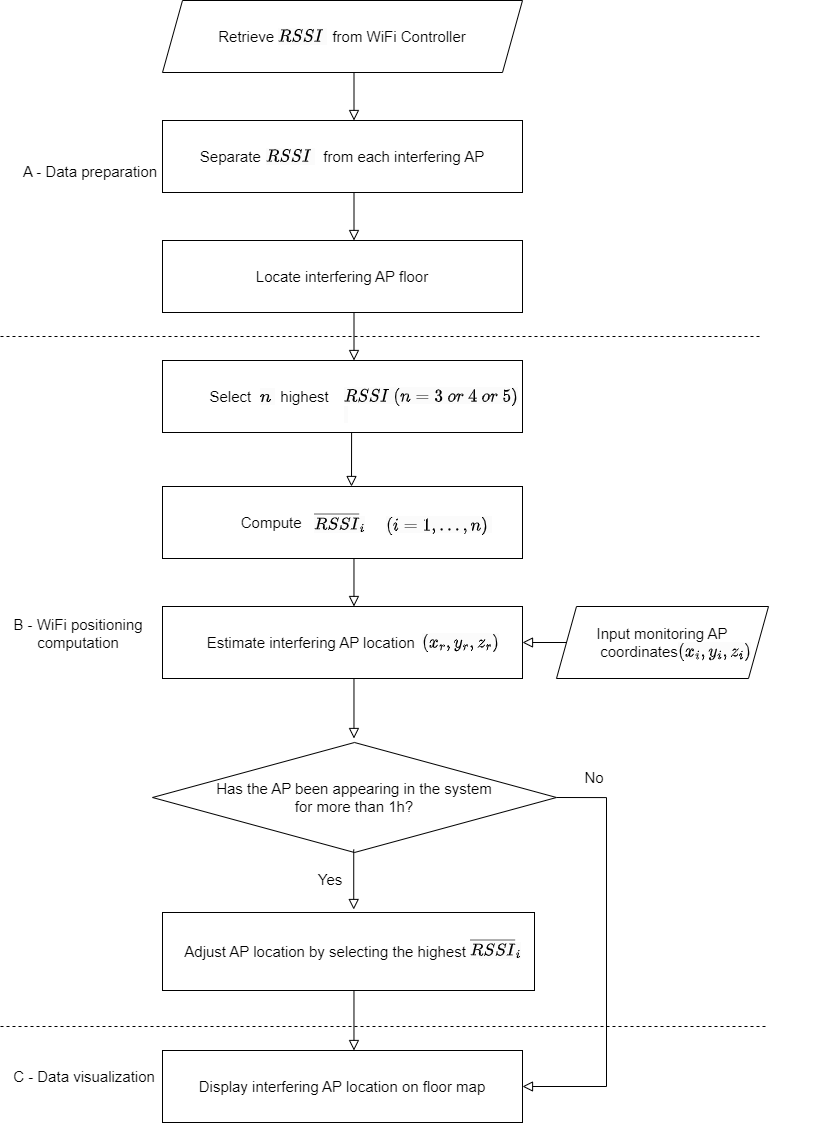

The diagram above was exported from draw.io. Its source (the exported page's mxGraphModel, read from the mxfile embedded in the PNG):
<mxGraphModel dx="3072" dy="902" grid="1" gridSize="6" guides="1" tooltips="1" connect="1" arrows="1" fold="1" page="1" pageScale="1" pageWidth="827" pageHeight="1169" background="none" math="1" shadow="0">
  <root>
    <mxCell id="WIyWlLk6GJQsqaUBKTNV-0" />
    <mxCell id="WIyWlLk6GJQsqaUBKTNV-1" parent="WIyWlLk6GJQsqaUBKTNV-0" />
    <mxCell id="pItev4PutjORk5rHY0TG-6" value="Separate&amp;nbsp; &amp;nbsp; &amp;nbsp; &amp;nbsp; &amp;nbsp; &amp;nbsp; &amp;nbsp; &amp;nbsp;from each interfering AP" style="rounded=0;whiteSpace=wrap;html=1;fontSize=15;" parent="WIyWlLk6GJQsqaUBKTNV-1" vertex="1">
      <mxGeometry x="-1176" y="1248" width="360" height="72" as="geometry" />
    </mxCell>
    <mxCell id="pItev4PutjORk5rHY0TG-40" value="" style="rounded=0;html=1;jettySize=auto;orthogonalLoop=1;fontSize=15;endArrow=block;endFill=0;endSize=8;strokeWidth=1;shadow=0;labelBackgroundColor=none;edgeStyle=orthogonalEdgeStyle;exitX=0.5;exitY=1;exitDx=0;exitDy=0;" parent="WIyWlLk6GJQsqaUBKTNV-1" edge="1">
      <mxGeometry relative="1" as="geometry">
        <mxPoint x="-984.5" y="1200" as="sourcePoint" />
        <mxPoint x="-984.5" y="1248" as="targetPoint" />
      </mxGeometry>
    </mxCell>
    <mxCell id="PpZkbGbvofRb1YSIfM_J-12" value="Display interfering AP location on floor map" style="rounded=0;whiteSpace=wrap;html=1;fontSize=15;" parent="WIyWlLk6GJQsqaUBKTNV-1" vertex="1">
      <mxGeometry x="-1176" y="2178" width="360" height="72" as="geometry" />
    </mxCell>
    <mxCell id="PpZkbGbvofRb1YSIfM_J-16" value="Compute&amp;nbsp; &amp;nbsp; &amp;nbsp; &amp;nbsp; &amp;nbsp; &amp;nbsp; &amp;nbsp; &amp;nbsp; &amp;nbsp; &amp;nbsp; &amp;nbsp; &amp;nbsp; &amp;nbsp; &amp;nbsp; &amp;nbsp; &amp;nbsp; &amp;nbsp;&amp;nbsp;" style="rounded=0;whiteSpace=wrap;html=1;fontSize=15;" parent="WIyWlLk6GJQsqaUBKTNV-1" vertex="1">
      <mxGeometry x="-1176" y="1614" width="360" height="72" as="geometry" />
    </mxCell>
    <mxCell id="PpZkbGbvofRb1YSIfM_J-17" value="" style="rounded=0;html=1;jettySize=auto;orthogonalLoop=1;fontSize=15;endArrow=block;endFill=0;endSize=8;strokeWidth=1;shadow=0;labelBackgroundColor=none;edgeStyle=orthogonalEdgeStyle;exitX=0.5;exitY=1;exitDx=0;exitDy=0;" parent="WIyWlLk6GJQsqaUBKTNV-1" edge="1">
      <mxGeometry relative="1" as="geometry">
        <mxPoint x="-984.5" y="1440" as="sourcePoint" />
        <mxPoint x="-984.5" y="1488" as="targetPoint" />
      </mxGeometry>
    </mxCell>
    <mxCell id="odYKFkWObPkFNgr9ohdS-0" value="Locate interfering AP floor" style="rounded=0;whiteSpace=wrap;html=1;fontSize=15;" parent="WIyWlLk6GJQsqaUBKTNV-1" vertex="1">
      <mxGeometry x="-1176" y="1368" width="360" height="72" as="geometry" />
    </mxCell>
    <mxCell id="odYKFkWObPkFNgr9ohdS-1" value="" style="rounded=0;html=1;jettySize=auto;orthogonalLoop=1;fontSize=15;endArrow=block;endFill=0;endSize=8;strokeWidth=1;shadow=0;labelBackgroundColor=none;edgeStyle=orthogonalEdgeStyle;exitX=0.5;exitY=1;exitDx=0;exitDy=0;" parent="WIyWlLk6GJQsqaUBKTNV-1" edge="1">
      <mxGeometry relative="1" as="geometry">
        <mxPoint x="-984.5" y="1320" as="sourcePoint" />
        <mxPoint x="-984.5" y="1368" as="targetPoint" />
      </mxGeometry>
    </mxCell>
    <mxCell id="xVhhT0xDlhFF-GBbqOxg-1" value="" style="endArrow=none;dashed=1;html=1;rounded=0;fontSize=15;" parent="WIyWlLk6GJQsqaUBKTNV-1" edge="1">
      <mxGeometry width="50" height="50" relative="1" as="geometry">
        <mxPoint x="-1338" y="1464" as="sourcePoint" />
        <mxPoint x="-576" y="1464" as="targetPoint" />
      </mxGeometry>
    </mxCell>
    <mxCell id="xVhhT0xDlhFF-GBbqOxg-2" value="" style="endArrow=none;dashed=1;html=1;rounded=0;fontSize=15;" parent="WIyWlLk6GJQsqaUBKTNV-1" edge="1">
      <mxGeometry width="50" height="50" relative="1" as="geometry">
        <mxPoint x="-1338" y="2154" as="sourcePoint" />
        <mxPoint x="-570" y="2154" as="targetPoint" />
      </mxGeometry>
    </mxCell>
    <mxCell id="xVhhT0xDlhFF-GBbqOxg-6" value="A - Data preparation" style="text;strokeColor=none;align=center;fillColor=none;html=1;verticalAlign=middle;whiteSpace=wrap;rounded=0;fontSize=15;" parent="WIyWlLk6GJQsqaUBKTNV-1" vertex="1">
      <mxGeometry x="-1320" y="1284" width="144" height="30" as="geometry" />
    </mxCell>
    <mxCell id="xVhhT0xDlhFF-GBbqOxg-7" value="B - WiFi positioning computation" style="text;strokeColor=none;align=center;fillColor=none;html=1;verticalAlign=middle;whiteSpace=wrap;rounded=0;fontSize=15;" parent="WIyWlLk6GJQsqaUBKTNV-1" vertex="1">
      <mxGeometry x="-1326" y="1746" width="132" height="30" as="geometry" />
    </mxCell>
    <mxCell id="xVhhT0xDlhFF-GBbqOxg-8" value="C - Data visualization" style="text;strokeColor=none;align=center;fillColor=none;html=1;verticalAlign=middle;whiteSpace=wrap;rounded=0;fontSize=15;" parent="WIyWlLk6GJQsqaUBKTNV-1" vertex="1">
      <mxGeometry x="-1326" y="2189" width="144" height="30" as="geometry" />
    </mxCell>
    <mxCell id="dX8FIRcJVswbvzcqZQD3-0" value="Estimate interfering AP location&amp;nbsp; &amp;nbsp; &amp;nbsp; &amp;nbsp; &amp;nbsp; &amp;nbsp; &amp;nbsp; &amp;nbsp;" style="rounded=0;whiteSpace=wrap;html=1;fontSize=15;" parent="WIyWlLk6GJQsqaUBKTNV-1" vertex="1">
      <mxGeometry x="-1176" y="1734" width="360" height="72" as="geometry" />
    </mxCell>
    <mxCell id="dX8FIRcJVswbvzcqZQD3-4" value="Adjust AP location by selecting the highest&amp;nbsp; &amp;nbsp; &amp;nbsp; &amp;nbsp; &amp;nbsp; &amp;nbsp;" style="rounded=0;whiteSpace=wrap;html=1;fontSize=15;" parent="WIyWlLk6GJQsqaUBKTNV-1" vertex="1">
      <mxGeometry x="-1176" y="2040" width="372" height="78" as="geometry" />
    </mxCell>
    <mxCell id="dX8FIRcJVswbvzcqZQD3-9" value="" style="rounded=0;html=1;jettySize=auto;orthogonalLoop=1;fontSize=15;endArrow=block;endFill=0;endSize=8;strokeWidth=1;shadow=0;labelBackgroundColor=none;edgeStyle=orthogonalEdgeStyle;exitX=0.5;exitY=1;exitDx=0;exitDy=0;" parent="WIyWlLk6GJQsqaUBKTNV-1" edge="1">
      <mxGeometry relative="1" as="geometry">
        <mxPoint x="-984.53" y="1686" as="sourcePoint" />
        <mxPoint x="-984.53" y="1734" as="targetPoint" />
      </mxGeometry>
    </mxCell>
    <mxCell id="dX8FIRcJVswbvzcqZQD3-11" value="No" style="text;strokeColor=none;align=center;fillColor=none;html=1;verticalAlign=middle;whiteSpace=wrap;rounded=0;fontSize=15;" parent="WIyWlLk6GJQsqaUBKTNV-1" vertex="1">
      <mxGeometry x="-774" y="1890" width="60" height="30" as="geometry" />
    </mxCell>
    <mxCell id="dX8FIRcJVswbvzcqZQD3-13" value="Yes" style="text;strokeColor=none;align=center;fillColor=none;html=1;verticalAlign=middle;whiteSpace=wrap;rounded=0;fontSize=15;" parent="WIyWlLk6GJQsqaUBKTNV-1" vertex="1">
      <mxGeometry x="-1038" y="1992" width="60" height="30" as="geometry" />
    </mxCell>
    <mxCell id="dX8FIRcJVswbvzcqZQD3-15" value="" style="rounded=0;html=1;jettySize=auto;orthogonalLoop=1;fontSize=15;endArrow=block;endFill=0;endSize=8;strokeWidth=1;shadow=0;labelBackgroundColor=none;edgeStyle=orthogonalEdgeStyle;exitX=0.5;exitY=1;exitDx=0;exitDy=0;entryX=0.5;entryY=0;entryDx=0;entryDy=0;" parent="WIyWlLk6GJQsqaUBKTNV-1" edge="1">
      <mxGeometry relative="1" as="geometry">
        <mxPoint x="-984.5300000000001" y="2118" as="sourcePoint" />
        <mxPoint x="-984.5300000000001" y="2178" as="targetPoint" />
      </mxGeometry>
    </mxCell>
    <mxCell id="dX8FIRcJVswbvzcqZQD3-19" value="" style="rounded=0;html=1;jettySize=auto;orthogonalLoop=1;fontSize=15;endArrow=block;endFill=0;endSize=8;strokeWidth=1;shadow=0;labelBackgroundColor=none;edgeStyle=orthogonalEdgeStyle;exitX=0.5;exitY=1;exitDx=0;exitDy=0;entryX=0.5;entryY=0;entryDx=0;entryDy=0;" parent="WIyWlLk6GJQsqaUBKTNV-1" edge="1">
      <mxGeometry relative="1" as="geometry">
        <mxPoint x="-984.5300000000001" y="1806" as="sourcePoint" />
        <mxPoint x="-984.5300000000001" y="1866" as="targetPoint" />
      </mxGeometry>
    </mxCell>
    <mxCell id="dX8FIRcJVswbvzcqZQD3-20" value="" style="rounded=0;html=1;jettySize=auto;orthogonalLoop=1;fontSize=15;endArrow=block;endFill=0;endSize=8;strokeWidth=1;shadow=0;labelBackgroundColor=none;edgeStyle=orthogonalEdgeStyle;exitX=1;exitY=0.5;exitDx=0;exitDy=0;entryX=1;entryY=0.5;entryDx=0;entryDy=0;" parent="WIyWlLk6GJQsqaUBKTNV-1" source="a_GUk0_CR6BvdFY7Ixa1-0" target="PpZkbGbvofRb1YSIfM_J-12" edge="1">
      <mxGeometry relative="1" as="geometry">
        <mxPoint x="-636" y="1950" as="sourcePoint" />
        <mxPoint x="-636" y="2010" as="targetPoint" />
        <Array as="points">
          <mxPoint x="-732" y="1925" />
          <mxPoint x="-732" y="2214" />
        </Array>
      </mxGeometry>
    </mxCell>
    <mxCell id="a_GUk0_CR6BvdFY7Ixa1-0" value="&lt;font style=&quot;font-size: 15px;&quot;&gt;Has the AP been appearing in the system&lt;br style=&quot;border-color: var(--border-color);&quot;&gt;for more than 1h?&lt;/font&gt;" style="rhombus;whiteSpace=wrap;html=1;" parent="WIyWlLk6GJQsqaUBKTNV-1" vertex="1">
      <mxGeometry x="-1186" y="1870" width="404" height="110" as="geometry" />
    </mxCell>
    <mxCell id="a_GUk0_CR6BvdFY7Ixa1-8" value="&lt;font style=&quot;font-size: 15px;&quot;&gt;Retrieve&amp;nbsp; &amp;nbsp; &amp;nbsp; &amp;nbsp; &amp;nbsp; &amp;nbsp; &amp;nbsp;&lt;/font&gt;&lt;font style=&quot;&quot;&gt;&lt;span style=&quot;font-size: 15px;&quot;&gt;&amp;nbsp;from WiFi Controller&lt;/span&gt;&lt;/font&gt;" style="shape=parallelogram;perimeter=parallelogramPerimeter;whiteSpace=wrap;html=1;fixedSize=1;" parent="WIyWlLk6GJQsqaUBKTNV-1" vertex="1">
      <mxGeometry x="-1176" y="1128" width="360" height="72" as="geometry" />
    </mxCell>
    <mxCell id="a_GUk0_CR6BvdFY7Ixa1-12" value="&lt;span style=&quot;color: rgb(0, 0, 0); font-family: Helvetica; font-size: 15px; font-style: normal; font-variant-ligatures: normal; font-variant-caps: normal; font-weight: 400; letter-spacing: normal; orphans: 2; text-align: center; text-indent: 0px; text-transform: none; widows: 2; word-spacing: 0px; -webkit-text-stroke-width: 0px; background-color: rgb(251, 251, 251); text-decoration-thickness: initial; text-decoration-style: initial; text-decoration-color: initial; float: none; display: inline !important;&quot;&gt;$$\overline{RSSI}_{i}$$&lt;/span&gt;" style="text;whiteSpace=wrap;html=1;verticalAlign=middle;" parent="WIyWlLk6GJQsqaUBKTNV-1" vertex="1">
      <mxGeometry x="-1026" y="1626" width="60" height="48" as="geometry" />
    </mxCell>
    <mxCell id="a_GUk0_CR6BvdFY7Ixa1-13" value="&lt;span style=&quot;color: rgb(0, 0, 0); font-family: Helvetica; font-size: 15px; font-style: normal; font-variant-ligatures: normal; font-variant-caps: normal; font-weight: 400; letter-spacing: normal; orphans: 2; text-align: center; text-indent: 0px; text-transform: none; widows: 2; word-spacing: 0px; -webkit-text-stroke-width: 0px; background-color: rgb(251, 251, 251); text-decoration-thickness: initial; text-decoration-style: initial; text-decoration-color: initial; float: none; display: inline !important;&quot;&gt;$$\overline{RSSI}_{i}$$&lt;/span&gt;" style="text;whiteSpace=wrap;html=1;verticalAlign=middle;" parent="WIyWlLk6GJQsqaUBKTNV-1" vertex="1">
      <mxGeometry x="-870" y="2052" width="60" height="48" as="geometry" />
    </mxCell>
    <mxCell id="a_GUk0_CR6BvdFY7Ixa1-15" value="Select&amp;nbsp; &amp;nbsp; &amp;nbsp; &amp;nbsp;highest&amp;nbsp; &amp;nbsp; &amp;nbsp; &amp;nbsp; &amp;nbsp; &amp;nbsp; &amp;nbsp; &amp;nbsp; &amp;nbsp; &amp;nbsp; &amp;nbsp; &amp;nbsp; &amp;nbsp; &amp;nbsp; &amp;nbsp; &amp;nbsp; &amp;nbsp; &amp;nbsp;" style="rounded=0;whiteSpace=wrap;html=1;fontSize=15;" parent="WIyWlLk6GJQsqaUBKTNV-1" vertex="1">
      <mxGeometry x="-1176" y="1488" width="360" height="72" as="geometry" />
    </mxCell>
    <mxCell id="a_GUk0_CR6BvdFY7Ixa1-20" value="&lt;span style=&quot;color: rgb(0, 0, 0); font-family: Helvetica; font-size: 15px; font-style: normal; font-variant-ligatures: normal; font-variant-caps: normal; font-weight: 400; letter-spacing: normal; orphans: 2; text-align: center; text-indent: 0px; text-transform: none; widows: 2; word-spacing: 0px; -webkit-text-stroke-width: 0px; background-color: rgb(251, 251, 251); text-decoration-thickness: initial; text-decoration-style: initial; text-decoration-color: initial; float: none; display: inline !important;&quot;&gt;$$(i = 1, ..., n)$$&amp;nbsp;&lt;/span&gt;" style="text;whiteSpace=wrap;html=1;verticalAlign=middle;" parent="WIyWlLk6GJQsqaUBKTNV-1" vertex="1">
      <mxGeometry x="-954" y="1632" width="120" height="42" as="geometry" />
    </mxCell>
    <mxCell id="a_GUk0_CR6BvdFY7Ixa1-23" value="&lt;span style=&quot;color: rgb(0, 0, 0); font-family: Helvetica; font-size: 15px; font-style: normal; font-variant-ligatures: normal; font-variant-caps: normal; font-weight: 400; letter-spacing: normal; orphans: 2; text-align: center; text-indent: 0px; text-transform: none; widows: 2; word-spacing: 0px; -webkit-text-stroke-width: 0px; background-color: rgb(251, 251, 251); text-decoration-thickness: initial; text-decoration-style: initial; text-decoration-color: initial; float: none; display: inline !important;&quot;&gt;$$RSSI\&amp;nbsp; (n = 3\&amp;nbsp; or\&amp;nbsp; 4 \ or\&amp;nbsp; 5)$$&amp;nbsp;&lt;/span&gt;" style="text;whiteSpace=wrap;html=1;verticalAlign=middle;" parent="WIyWlLk6GJQsqaUBKTNV-1" vertex="1">
      <mxGeometry x="-996" y="1512" width="120" height="42" as="geometry" />
    </mxCell>
    <mxCell id="a_GUk0_CR6BvdFY7Ixa1-24" value="&lt;span style=&quot;color: rgb(0, 0, 0); font-family: Helvetica; font-size: 15px; font-style: normal; font-variant-ligatures: normal; font-variant-caps: normal; font-weight: 400; letter-spacing: normal; orphans: 2; text-align: center; text-indent: 0px; text-transform: none; widows: 2; word-spacing: 0px; -webkit-text-stroke-width: 0px; background-color: rgb(251, 251, 251); text-decoration-thickness: initial; text-decoration-style: initial; text-decoration-color: initial; float: none; display: inline !important;&quot;&gt;$$n$$&amp;nbsp;&lt;/span&gt;" style="text;whiteSpace=wrap;html=1;verticalAlign=middle;" parent="WIyWlLk6GJQsqaUBKTNV-1" vertex="1">
      <mxGeometry x="-1080" y="1503" width="24" height="42" as="geometry" />
    </mxCell>
    <mxCell id="a_GUk0_CR6BvdFY7Ixa1-25" value="" style="rounded=0;html=1;jettySize=auto;orthogonalLoop=1;fontSize=15;endArrow=block;endFill=0;endSize=8;strokeWidth=1;shadow=0;labelBackgroundColor=none;edgeStyle=orthogonalEdgeStyle;exitX=0.5;exitY=1;exitDx=0;exitDy=0;" parent="WIyWlLk6GJQsqaUBKTNV-1" edge="1">
      <mxGeometry relative="1" as="geometry">
        <mxPoint x="-984.43" y="1560" as="sourcePoint" />
        <mxPoint x="-987" y="1614" as="targetPoint" />
        <Array as="points">
          <mxPoint x="-987" y="1560" />
        </Array>
      </mxGeometry>
    </mxCell>
    <mxCell id="a_GUk0_CR6BvdFY7Ixa1-26" value="&lt;span style=&quot;font-size: 15px;&quot;&gt;Input monitoring AP &lt;br&gt;coordinates&amp;nbsp; &amp;nbsp; &amp;nbsp; &amp;nbsp; &amp;nbsp;&amp;nbsp;&amp;nbsp;&lt;br&gt;&lt;/span&gt;" style="shape=parallelogram;perimeter=parallelogramPerimeter;whiteSpace=wrap;html=1;fixedSize=1;" parent="WIyWlLk6GJQsqaUBKTNV-1" vertex="1">
      <mxGeometry x="-782" y="1734" width="212" height="72" as="geometry" />
    </mxCell>
    <mxCell id="a_GUk0_CR6BvdFY7Ixa1-28" value="&lt;span style=&quot;color: rgb(0, 0, 0); font-family: Helvetica; font-size: 15px; font-style: normal; font-variant-ligatures: normal; font-variant-caps: normal; font-weight: 400; letter-spacing: normal; orphans: 2; text-align: center; text-indent: 0px; text-transform: none; widows: 2; word-spacing: 0px; -webkit-text-stroke-width: 0px; background-color: rgb(251, 251, 251); text-decoration-thickness: initial; text-decoration-style: initial; text-decoration-color: initial; float: none; display: inline !important;&quot;&gt;$$(x_{r}, y_{r}, z_{r})$$&lt;/span&gt;" style="text;whiteSpace=wrap;html=1;verticalAlign=middle;" parent="WIyWlLk6GJQsqaUBKTNV-1" vertex="1">
      <mxGeometry x="-918" y="1749" width="144" height="42" as="geometry" />
    </mxCell>
    <mxCell id="a_GUk0_CR6BvdFY7Ixa1-29" value="" style="rounded=0;html=1;jettySize=auto;orthogonalLoop=1;fontSize=15;endArrow=block;endFill=0;endSize=8;strokeWidth=1;shadow=0;labelBackgroundColor=none;edgeStyle=orthogonalEdgeStyle;exitX=0;exitY=0.5;exitDx=0;exitDy=0;" parent="WIyWlLk6GJQsqaUBKTNV-1" source="a_GUk0_CR6BvdFY7Ixa1-26" edge="1">
      <mxGeometry relative="1" as="geometry">
        <mxPoint x="-984.5300000000001" y="1812" as="sourcePoint" />
        <mxPoint x="-816" y="1770" as="targetPoint" />
      </mxGeometry>
    </mxCell>
    <mxCell id="a_GUk0_CR6BvdFY7Ixa1-30" value="&lt;span style=&quot;color: rgb(0, 0, 0); font-family: Helvetica; font-size: 15px; font-style: normal; font-variant-ligatures: normal; font-variant-caps: normal; font-weight: 400; letter-spacing: normal; orphans: 2; text-align: center; text-indent: 0px; text-transform: none; widows: 2; word-spacing: 0px; -webkit-text-stroke-width: 0px; background-color: rgb(251, 251, 251); text-decoration-thickness: initial; text-decoration-style: initial; text-decoration-color: initial; float: none; display: inline !important;&quot;&gt;$$RSSI$$&amp;nbsp;&lt;/span&gt;" style="text;whiteSpace=wrap;html=1;verticalAlign=middle;" parent="WIyWlLk6GJQsqaUBKTNV-1" vertex="1">
      <mxGeometry x="-1074" y="1263" width="120" height="42" as="geometry" />
    </mxCell>
    <mxCell id="a_GUk0_CR6BvdFY7Ixa1-31" value="&lt;span style=&quot;color: rgb(0, 0, 0); font-family: Helvetica; font-size: 15px; font-style: normal; font-variant-ligatures: normal; font-variant-caps: normal; font-weight: 400; letter-spacing: normal; orphans: 2; text-align: center; text-indent: 0px; text-transform: none; widows: 2; word-spacing: 0px; -webkit-text-stroke-width: 0px; background-color: rgb(251, 251, 251); text-decoration-thickness: initial; text-decoration-style: initial; text-decoration-color: initial; float: none; display: inline !important;&quot;&gt;$$RSSI$$&amp;nbsp;&lt;/span&gt;" style="text;whiteSpace=wrap;html=1;verticalAlign=middle;" parent="WIyWlLk6GJQsqaUBKTNV-1" vertex="1">
      <mxGeometry x="-1062" y="1143" width="120" height="42" as="geometry" />
    </mxCell>
    <mxCell id="a_GUk0_CR6BvdFY7Ixa1-32" value="&lt;span style=&quot;color: rgb(0, 0, 0); font-family: Helvetica; font-size: 15px; font-style: normal; font-variant-ligatures: normal; font-variant-caps: normal; font-weight: 400; letter-spacing: normal; orphans: 2; text-align: center; text-indent: 0px; text-transform: none; widows: 2; word-spacing: 0px; -webkit-text-stroke-width: 0px; background-color: rgb(251, 251, 251); text-decoration-thickness: initial; text-decoration-style: initial; text-decoration-color: initial; float: none; display: inline !important;&quot;&gt;$$(x_{i}, y_{i}, z_{i})$$&lt;/span&gt;" style="text;whiteSpace=wrap;html=1;verticalAlign=middle;" parent="WIyWlLk6GJQsqaUBKTNV-1" vertex="1">
      <mxGeometry x="-662" y="1758" width="138" height="42" as="geometry" />
    </mxCell>
    <mxCell id="xS7c_LbDPR26e8WnHI9W-1" value="" style="rounded=0;html=1;jettySize=auto;orthogonalLoop=1;fontSize=15;endArrow=block;endFill=0;endSize=8;strokeWidth=1;shadow=0;labelBackgroundColor=none;edgeStyle=orthogonalEdgeStyle;exitX=0.5;exitY=1;exitDx=0;exitDy=0;entryX=0.5;entryY=0;entryDx=0;entryDy=0;" parent="WIyWlLk6GJQsqaUBKTNV-1" edge="1">
      <mxGeometry relative="1" as="geometry">
        <mxPoint x="-984.7700000000001" y="1977" as="sourcePoint" />
        <mxPoint x="-984.7700000000001" y="2037" as="targetPoint" />
      </mxGeometry>
    </mxCell>
  </root>
</mxGraphModel>